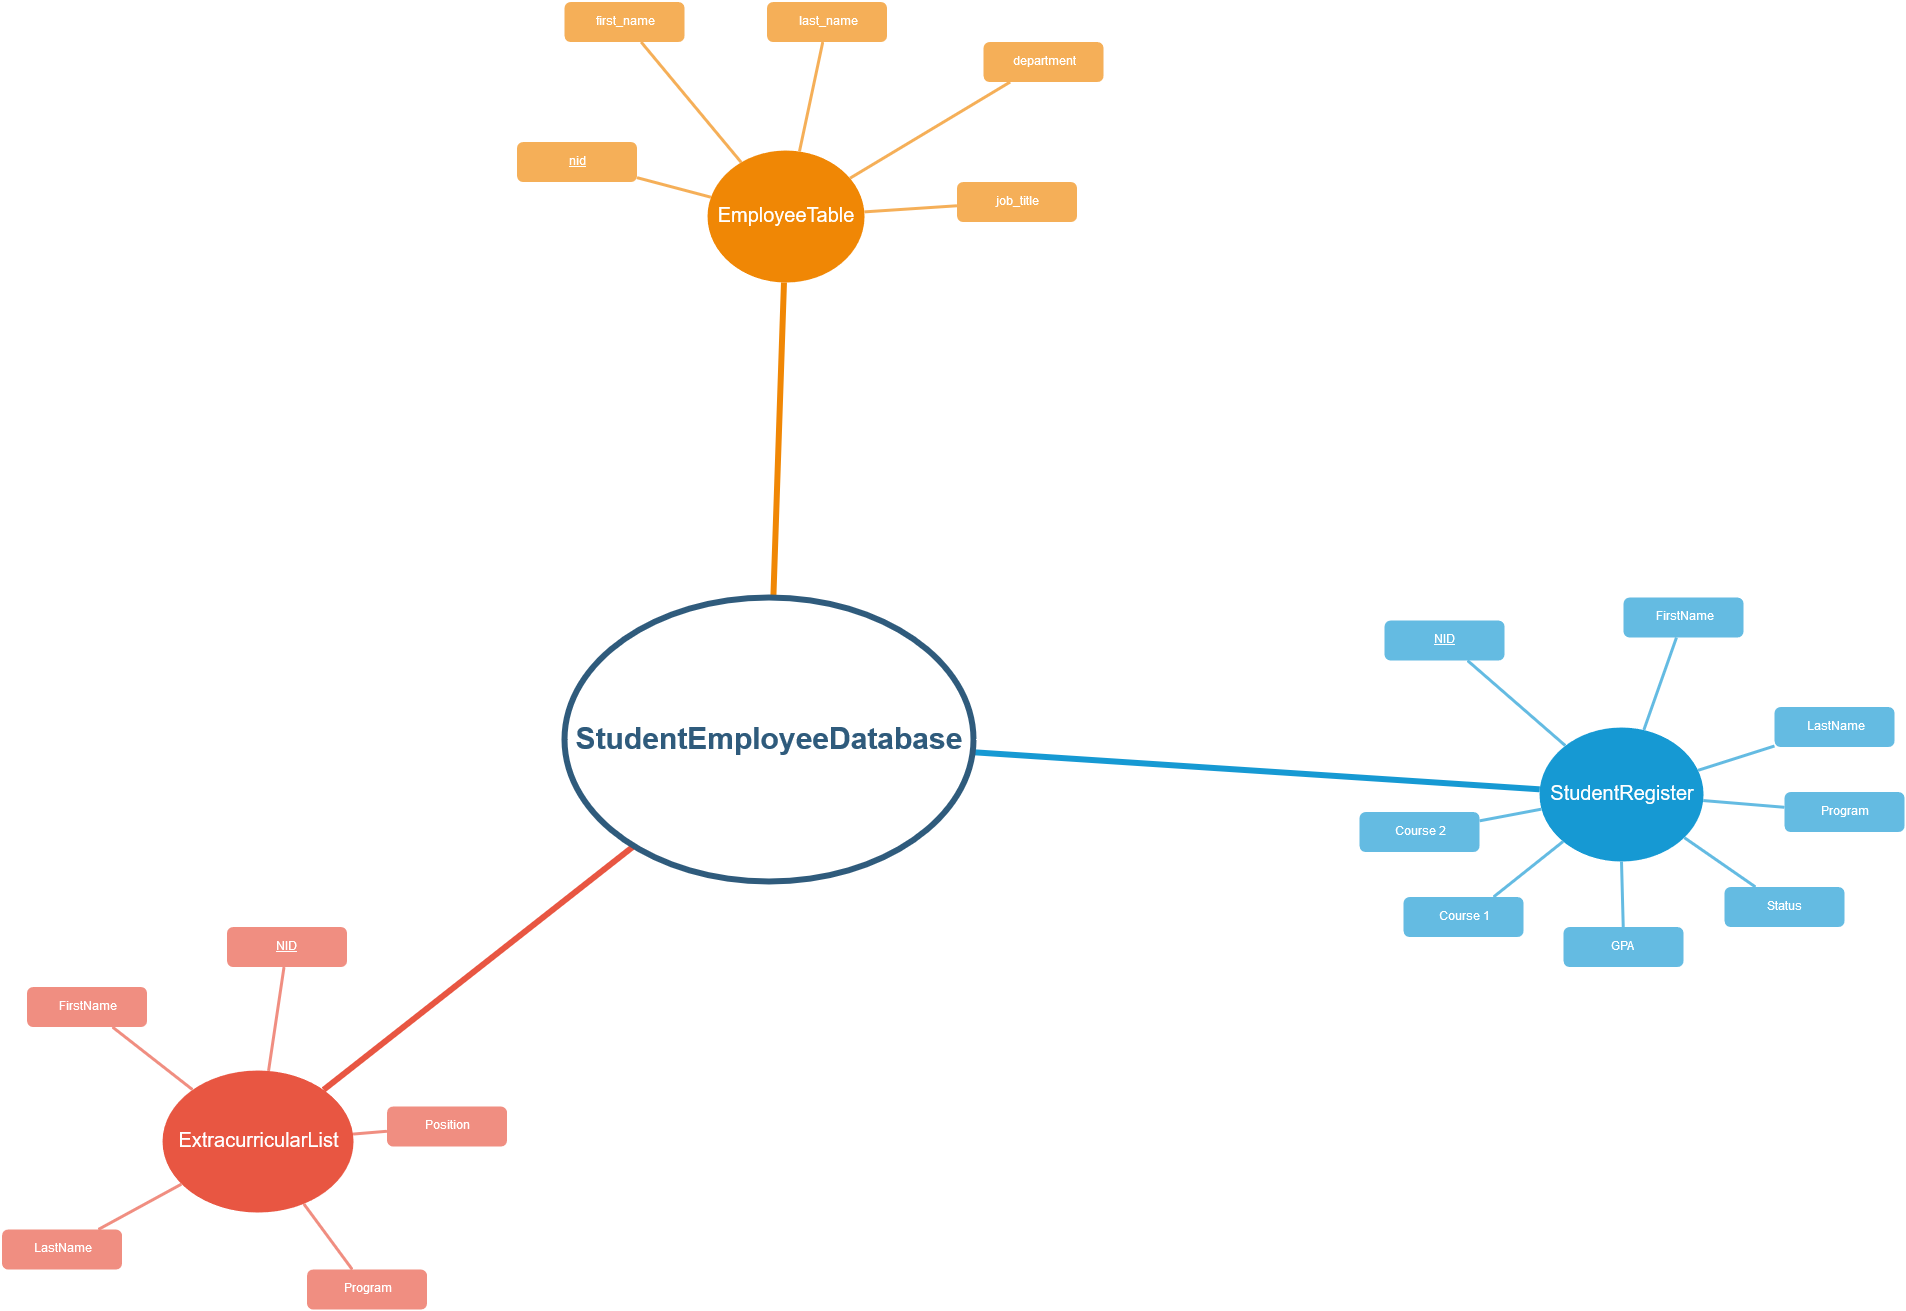

The diagram above was exported from draw.io. Its source (the exported page's mxGraphModel, read from the mxfile embedded in the PNG):
<mxGraphModel dx="2042" dy="862" grid="1" gridSize="10" guides="1" tooltips="1" connect="1" arrows="1" fold="1" page="1" pageScale="1" pageWidth="1169" pageHeight="827" background="#ffffff" math="0" shadow="0">
  <root>
    <mxCell id="0" />
    <mxCell id="1" parent="0" />
    <mxCell id="1351" value="EmployeeTable" style="ellipse;whiteSpace=wrap;html=1;shadow=0;fontFamily=Helvetica;fontSize=20;fontColor=#FFFFFF;align=center;strokeWidth=3;fillColor=#F08705;strokeColor=none;gradientColor=none;" parent="1" vertex="1">
      <mxGeometry x="1104" y="230" width="157" height="132" as="geometry" />
    </mxCell>
    <mxCell id="1353" value="StudentRegister" style="ellipse;whiteSpace=wrap;html=1;shadow=0;fontFamily=Helvetica;fontSize=20;fontColor=#FFFFFF;align=center;strokeWidth=3;fillColor=#1699D3;strokeColor=none;" parent="1" vertex="1">
      <mxGeometry x="1936" y="807" width="164" height="134" as="geometry" />
    </mxCell>
    <mxCell id="1356" value="ExtracurricularList" style="ellipse;whiteSpace=wrap;html=1;shadow=0;fontFamily=Helvetica;fontSize=20;fontColor=#FFFFFF;align=center;strokeWidth=3;fillColor=#E85642;strokeColor=none;" parent="1" vertex="1">
      <mxGeometry x="559" y="1150" width="191" height="142" as="geometry" />
    </mxCell>
    <mxCell id="1360" style="endArrow=none;strokeWidth=6;strokeColor=#f08705;html=1;" parent="1" source="1515" target="1351" edge="1">
      <mxGeometry relative="1" as="geometry" />
    </mxCell>
    <mxCell id="1362" style="endArrow=none;strokeWidth=6;strokeColor=#1699D3;html=1;" parent="1" source="1515" target="1353" edge="1">
      <mxGeometry relative="1" as="geometry" />
    </mxCell>
    <mxCell id="1366" value="" style="edgeStyle=none;endArrow=none;strokeWidth=6;strokeColor=#E85642;html=1;" parent="1" source="1515" target="1356" edge="1">
      <mxGeometry x="181" y="226.5" width="100" height="100" as="geometry">
        <mxPoint x="181" y="326.5" as="sourcePoint" />
        <mxPoint x="281" y="226.5" as="targetPoint" />
      </mxGeometry>
    </mxCell>
    <mxCell id="1391" value="&lt;u&gt;nid&lt;/u&gt;" style="rounded=1;fillColor=#f5af58;strokeColor=none;strokeWidth=3;shadow=0;html=1;fontColor=#FFFFFF;" parent="1" vertex="1">
      <mxGeometry x="913.5" y="221.5" width="120" height="40" as="geometry" />
    </mxCell>
    <mxCell id="1392" value="first_name" style="rounded=1;fillColor=#f5af58;strokeColor=none;strokeWidth=3;shadow=0;html=1;fontColor=#FFFFFF;" parent="1" vertex="1">
      <mxGeometry x="961" y="81.5" width="120" height="40" as="geometry" />
    </mxCell>
    <mxCell id="1393" value="last_name" style="rounded=1;fillColor=#f5af58;strokeColor=none;strokeWidth=3;shadow=0;html=1;fontColor=#FFFFFF;" parent="1" vertex="1">
      <mxGeometry x="1163.5" y="81.5" width="120" height="40" as="geometry" />
    </mxCell>
    <mxCell id="1394" value="department" style="rounded=1;fillColor=#f5af58;strokeColor=none;strokeWidth=3;shadow=0;html=1;fontColor=#FFFFFF;" parent="1" vertex="1">
      <mxGeometry x="1380" y="121.5" width="120" height="40" as="geometry" />
    </mxCell>
    <mxCell id="1395" value="job_title" style="rounded=1;fillColor=#f5af58;strokeColor=none;strokeWidth=3;shadow=0;html=1;fontColor=#FFFFFF;" parent="1" vertex="1">
      <mxGeometry x="1353.5" y="261.5" width="120" height="40" as="geometry" />
    </mxCell>
    <mxCell id="1403" value="" style="edgeStyle=none;endArrow=none;strokeWidth=3;strokeColor=#F5AF58;html=1;" parent="1" source="1351" target="1391" edge="1">
      <mxGeometry x="3.5" y="21.5" width="100" height="100" as="geometry">
        <mxPoint x="3.5" y="121.5" as="sourcePoint" />
        <mxPoint x="103.5" y="21.5" as="targetPoint" />
      </mxGeometry>
    </mxCell>
    <mxCell id="1404" value="" style="edgeStyle=none;endArrow=none;strokeWidth=3;strokeColor=#F5AF58;html=1;" parent="1" source="1351" target="1392" edge="1">
      <mxGeometry x="3.5" y="21.5" width="100" height="100" as="geometry">
        <mxPoint x="3.5" y="121.5" as="sourcePoint" />
        <mxPoint x="103.5" y="21.5" as="targetPoint" />
      </mxGeometry>
    </mxCell>
    <mxCell id="1405" value="" style="edgeStyle=none;endArrow=none;strokeWidth=3;strokeColor=#F5AF58;html=1;" parent="1" source="1351" target="1393" edge="1">
      <mxGeometry x="3.5" y="21.5" width="100" height="100" as="geometry">
        <mxPoint x="3.5" y="121.5" as="sourcePoint" />
        <mxPoint x="103.5" y="21.5" as="targetPoint" />
      </mxGeometry>
    </mxCell>
    <mxCell id="1406" value="" style="edgeStyle=none;endArrow=none;strokeWidth=3;strokeColor=#F5AF58;html=1;" parent="1" source="1351" target="1394" edge="1">
      <mxGeometry x="3.5" y="21.5" width="100" height="100" as="geometry">
        <mxPoint x="3.5" y="121.5" as="sourcePoint" />
        <mxPoint x="103.5" y="21.5" as="targetPoint" />
      </mxGeometry>
    </mxCell>
    <mxCell id="1407" value="" style="edgeStyle=none;endArrow=none;strokeWidth=3;strokeColor=#F5AF58;html=1;" parent="1" source="1351" target="1395" edge="1">
      <mxGeometry x="3.5" y="21.5" width="100" height="100" as="geometry">
        <mxPoint x="3.5" y="121.5" as="sourcePoint" />
        <mxPoint x="103.5" y="21.5" as="targetPoint" />
      </mxGeometry>
    </mxCell>
    <mxCell id="1435" value="&lt;u&gt;NID&lt;/u&gt;" style="rounded=1;fillColor=#64BBE2;strokeColor=none;strokeWidth=3;shadow=0;html=1;fontColor=#FFFFFF;" parent="1" vertex="1">
      <mxGeometry x="1781" y="700" width="120" height="40" as="geometry" />
    </mxCell>
    <mxCell id="1438" value="FirstName" style="rounded=1;fillColor=#64BBE2;strokeColor=none;strokeWidth=3;shadow=0;html=1;fontColor=#FFFFFF;" parent="1" vertex="1">
      <mxGeometry x="2020" y="677" width="120" height="40" as="geometry" />
    </mxCell>
    <mxCell id="1440" value="LastName" style="rounded=1;fillColor=#64BBE2;strokeColor=none;strokeWidth=3;shadow=0;html=1;fontColor=#FFFFFF;" parent="1" vertex="1">
      <mxGeometry x="2171" y="786.5" width="120" height="40" as="geometry" />
    </mxCell>
    <mxCell id="1441" value="Status" style="rounded=1;fillColor=#64BBE2;strokeColor=none;strokeWidth=3;shadow=0;html=1;fontColor=#FFFFFF;" parent="1" vertex="1">
      <mxGeometry x="2121" y="966.5" width="120" height="40" as="geometry" />
    </mxCell>
    <mxCell id="1442" value="Program" style="rounded=1;fillColor=#64BBE2;strokeColor=none;strokeWidth=3;shadow=0;html=1;fontColor=#FFFFFF;" parent="1" vertex="1">
      <mxGeometry x="2181" y="871.5" width="120" height="40" as="geometry" />
    </mxCell>
    <mxCell id="1444" value="GPA" style="rounded=1;fillColor=#64BBE2;strokeColor=none;strokeWidth=3;shadow=0;html=1;fontColor=#FFFFFF;" parent="1" vertex="1">
      <mxGeometry x="1960" y="1006.5" width="120" height="40" as="geometry" />
    </mxCell>
    <mxCell id="1445" value="Course 2" style="rounded=1;fillColor=#64BBE2;strokeColor=none;strokeWidth=3;shadow=0;html=1;fontColor=#FFFFFF;" parent="1" vertex="1">
      <mxGeometry x="1756" y="891.5" width="120" height="40" as="geometry" />
    </mxCell>
    <mxCell id="1446" value="" style="edgeStyle=none;endArrow=none;strokeWidth=3;strokeColor=#64BBE2;html=1;" parent="1" source="1353" target="1435" edge="1">
      <mxGeometry x="-24" y="196.5" width="100" height="100" as="geometry">
        <mxPoint x="-24" y="296.5" as="sourcePoint" />
        <mxPoint x="76" y="196.5" as="targetPoint" />
      </mxGeometry>
    </mxCell>
    <mxCell id="1449" value="" style="edgeStyle=none;endArrow=none;strokeWidth=3;strokeColor=#64BBE2;html=1;" parent="1" source="1353" target="1438" edge="1">
      <mxGeometry x="-24" y="196.5" width="100" height="100" as="geometry">
        <mxPoint x="-24" y="296.5" as="sourcePoint" />
        <mxPoint x="76" y="196.5" as="targetPoint" />
      </mxGeometry>
    </mxCell>
    <mxCell id="1451" value="" style="edgeStyle=none;endArrow=none;strokeWidth=3;strokeColor=#64BBE2;html=1;" parent="1" source="1353" target="1440" edge="1">
      <mxGeometry x="-24" y="196.5" width="100" height="100" as="geometry">
        <mxPoint x="-24" y="296.5" as="sourcePoint" />
        <mxPoint x="76" y="196.5" as="targetPoint" />
      </mxGeometry>
    </mxCell>
    <mxCell id="1452" value="" style="edgeStyle=none;endArrow=none;strokeWidth=3;strokeColor=#64BBE2;html=1;" parent="1" source="1353" target="1442" edge="1">
      <mxGeometry x="-24" y="196.5" width="100" height="100" as="geometry">
        <mxPoint x="-24" y="296.5" as="sourcePoint" />
        <mxPoint x="76" y="196.5" as="targetPoint" />
      </mxGeometry>
    </mxCell>
    <mxCell id="1453" value="" style="edgeStyle=none;endArrow=none;strokeWidth=3;strokeColor=#64BBE2;html=1;" parent="1" source="1353" target="1441" edge="1">
      <mxGeometry x="-24" y="196.5" width="100" height="100" as="geometry">
        <mxPoint x="-24" y="296.5" as="sourcePoint" />
        <mxPoint x="76" y="196.5" as="targetPoint" />
      </mxGeometry>
    </mxCell>
    <mxCell id="1455" value="" style="edgeStyle=none;endArrow=none;strokeWidth=3;strokeColor=#64BBE2;html=1;" parent="1" source="1353" target="1444" edge="1">
      <mxGeometry x="-24" y="196.5" width="100" height="100" as="geometry">
        <mxPoint x="-24" y="296.5" as="sourcePoint" />
        <mxPoint x="76" y="196.5" as="targetPoint" />
      </mxGeometry>
    </mxCell>
    <mxCell id="1456" value="" style="edgeStyle=none;endArrow=none;strokeWidth=3;strokeColor=#64BBE2;html=1;" parent="1" source="1353" target="1445" edge="1">
      <mxGeometry x="-24" y="196.5" width="100" height="100" as="geometry">
        <mxPoint x="-24" y="296.5" as="sourcePoint" />
        <mxPoint x="76" y="196.5" as="targetPoint" />
      </mxGeometry>
    </mxCell>
    <mxCell id="1490" value="&lt;u&gt;NID&lt;/u&gt;" style="rounded=1;fillColor=#f08e81;strokeColor=none;strokeWidth=3;shadow=0;html=1;fontColor=#FFFFFF;" parent="1" vertex="1">
      <mxGeometry x="623.5" y="1006.5" width="120" height="40" as="geometry" />
    </mxCell>
    <mxCell id="1492" value="FirstName" style="rounded=1;fillColor=#f08e81;strokeColor=none;strokeWidth=3;shadow=0;html=1;fontColor=#FFFFFF;" parent="1" vertex="1">
      <mxGeometry x="423.5" y="1066.5" width="120" height="40" as="geometry" />
    </mxCell>
    <mxCell id="1496" value="LastName" style="rounded=1;fillColor=#f08e81;strokeColor=none;strokeWidth=3;shadow=0;html=1;fontColor=#FFFFFF;" parent="1" vertex="1">
      <mxGeometry x="398.5" y="1309" width="120" height="40" as="geometry" />
    </mxCell>
    <mxCell id="1499" value="Program" style="rounded=1;fillColor=#f08e81;strokeColor=none;strokeWidth=3;shadow=0;html=1;fontColor=#FFFFFF;" parent="1" vertex="1">
      <mxGeometry x="703.5" y="1349" width="120" height="40" as="geometry" />
    </mxCell>
    <mxCell id="1501" value="Position" style="rounded=1;fillColor=#f08e81;strokeColor=none;strokeWidth=3;shadow=0;html=1;fontColor=#FFFFFF;" parent="1" vertex="1">
      <mxGeometry x="783.5" y="1186" width="120" height="40" as="geometry" />
    </mxCell>
    <mxCell id="1502" value="" style="edgeStyle=none;endArrow=none;strokeWidth=3;strokeColor=#F08E81;html=1;" parent="1" source="1356" target="1501" edge="1">
      <mxGeometry x="188.5" y="51.5" width="100" height="100" as="geometry">
        <mxPoint x="188.5" y="151.5" as="sourcePoint" />
        <mxPoint x="288.5" y="51.5" as="targetPoint" />
      </mxGeometry>
    </mxCell>
    <mxCell id="1503" value="" style="edgeStyle=none;endArrow=none;strokeWidth=3;strokeColor=#F08E81;html=1;" parent="1" source="1356" target="1490" edge="1">
      <mxGeometry x="188.5" y="51.5" width="100" height="100" as="geometry">
        <mxPoint x="188.5" y="151.5" as="sourcePoint" />
        <mxPoint x="288.5" y="51.5" as="targetPoint" />
      </mxGeometry>
    </mxCell>
    <mxCell id="1505" value="" style="edgeStyle=none;endArrow=none;strokeWidth=3;strokeColor=#F08E81;html=1;" parent="1" source="1356" target="1492" edge="1">
      <mxGeometry x="188.5" y="51.5" width="100" height="100" as="geometry">
        <mxPoint x="188.5" y="151.5" as="sourcePoint" />
        <mxPoint x="288.5" y="51.5" as="targetPoint" />
      </mxGeometry>
    </mxCell>
    <mxCell id="1509" value="" style="edgeStyle=none;endArrow=none;strokeWidth=3;strokeColor=#F08E81;html=1;" parent="1" source="1356" target="1496" edge="1">
      <mxGeometry x="188.5" y="51.5" width="100" height="100" as="geometry">
        <mxPoint x="188.5" y="151.5" as="sourcePoint" />
        <mxPoint x="288.5" y="51.5" as="targetPoint" />
      </mxGeometry>
    </mxCell>
    <mxCell id="1512" value="" style="edgeStyle=none;endArrow=none;strokeWidth=3;strokeColor=#F08E81;html=1;" parent="1" source="1356" target="1499" edge="1">
      <mxGeometry x="188.5" y="51.5" width="100" height="100" as="geometry">
        <mxPoint x="188.5" y="151.5" as="sourcePoint" />
        <mxPoint x="288.5" y="51.5" as="targetPoint" />
      </mxGeometry>
    </mxCell>
    <mxCell id="1515" value="StudentEmployeeDatabase" style="ellipse;whiteSpace=wrap;html=1;shadow=0;fontFamily=Helvetica;fontSize=30;fontColor=#2F5B7C;align=center;strokeColor=#2F5B7C;strokeWidth=6;fillColor=#FFFFFF;fontStyle=1;gradientColor=none;" parent="1" vertex="1">
      <mxGeometry x="961" y="677" width="409" height="284" as="geometry" />
    </mxCell>
    <mxCell id="mXmTm_Wl_pSDrnUt69MZ-1547" value="Course 1" style="rounded=1;fillColor=#64BBE2;strokeColor=none;strokeWidth=3;shadow=0;html=1;fontColor=#FFFFFF;" vertex="1" parent="1">
      <mxGeometry x="1800" y="976.5" width="120" height="40" as="geometry" />
    </mxCell>
    <mxCell id="mXmTm_Wl_pSDrnUt69MZ-1548" value="" style="edgeStyle=none;endArrow=none;strokeWidth=3;strokeColor=#64BBE2;html=1;exitX=0;exitY=1;exitDx=0;exitDy=0;entryX=0.75;entryY=0;entryDx=0;entryDy=0;" edge="1" parent="1" source="1353" target="mXmTm_Wl_pSDrnUt69MZ-1547">
      <mxGeometry x="-14" y="206.5" width="100" height="100" as="geometry">
        <mxPoint x="2028.507566033471" y="950.9987164181657" as="sourcePoint" />
        <mxPoint x="2029.7377049180327" y="1016.5" as="targetPoint" />
      </mxGeometry>
    </mxCell>
  </root>
</mxGraphModel>